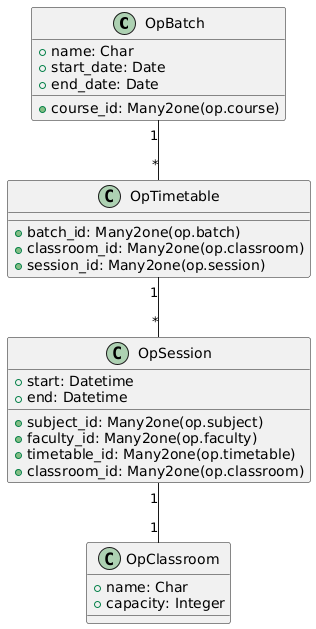

The diagram above was rendered by PlantUML. Its source (embedded in the PNG):
@startuml
Class OpBatch {
   + name: Char
   + start_date: Date
   + end_date: Date
   + course_id: Many2one(op.course)
}

Class OpTimetable {
   + batch_id: Many2one(op.batch)
   + classroom_id: Many2one(op.classroom)
   + session_id: Many2one(op.session)
}

Class OpSession {
   + start: Datetime
   + end: Datetime
   + subject_id: Many2one(op.subject)
   + faculty_id: Many2one(op.faculty)
   + timetable_id: Many2one(op.timetable)
   + classroom_id: Many2one(op.classroom)
}

Class OpClassroom {
   + name: Char
   + capacity: Integer
}

OpBatch "1" -- "*" OpTimetable
OpTimetable "1" -- "*" OpSession
OpSession "1" -- "1" OpClassroom
@enduml